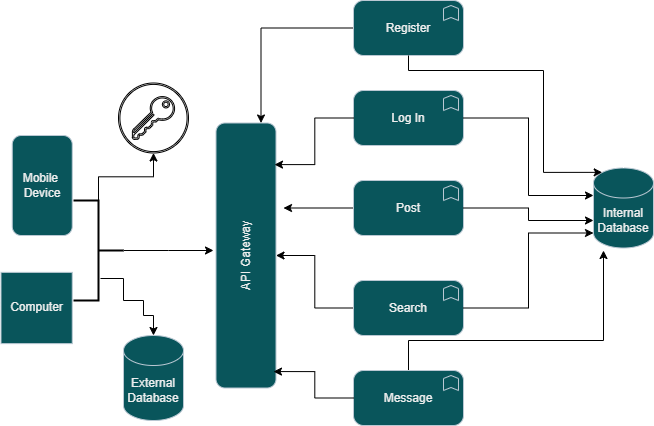

The diagram above was exported from draw.io. Its source (the exported page's mxGraphModel, read from the mxfile embedded in the PNG):
<mxGraphModel dx="1434" dy="772" grid="1" gridSize="10" guides="1" tooltips="1" connect="1" arrows="1" fold="1" page="1" pageScale="1" pageWidth="850" pageHeight="1100" math="0" shadow="0">
  <root>
    <mxCell id="0" />
    <mxCell id="1" parent="0" />
    <mxCell id="aUiWYmwEOaHjUPXbhmOK-1" value="Mobile&amp;nbsp;&lt;div&gt;Device&lt;/div&gt;" style="rounded=1;whiteSpace=wrap;html=1;labelBackgroundColor=none;fillColor=#09555B;strokeColor=#BAC8D3;fontColor=#EEEEEE;" parent="1" vertex="1">
      <mxGeometry x="38.75" y="225" width="60" height="100" as="geometry" />
    </mxCell>
    <mxCell id="aUiWYmwEOaHjUPXbhmOK-3" value="Computer" style="whiteSpace=wrap;html=1;aspect=fixed;labelBackgroundColor=none;fillColor=#09555B;strokeColor=#BAC8D3;fontColor=#EEEEEE;" parent="1" vertex="1">
      <mxGeometry x="27.5" y="361.87" width="71.25" height="71.25" as="geometry" />
    </mxCell>
    <mxCell id="aUiWYmwEOaHjUPXbhmOK-7" value="API Gateway" style="rounded=1;whiteSpace=wrap;html=1;rotation=-90;labelBackgroundColor=none;fillColor=#09555B;strokeColor=#BAC8D3;fontColor=#EEEEEE;" parent="1" vertex="1">
      <mxGeometry x="140" y="315" width="265" height="60" as="geometry" />
    </mxCell>
    <mxCell id="aUiWYmwEOaHjUPXbhmOK-11" value="External Database" style="shape=cylinder3;whiteSpace=wrap;html=1;boundedLbl=1;backgroundOutline=1;size=15;labelBackgroundColor=none;fillColor=#09555B;strokeColor=#BAC8D3;fontColor=#EEEEEE;" parent="1" vertex="1">
      <mxGeometry x="150" y="425" width="60" height="85" as="geometry" />
    </mxCell>
    <mxCell id="aUiWYmwEOaHjUPXbhmOK-32" style="edgeStyle=orthogonalEdgeStyle;rounded=0;orthogonalLoop=1;jettySize=auto;html=1;entryX=1;entryY=0.75;entryDx=0;entryDy=0;labelBackgroundColor=none;fontColor=default;" parent="1" source="aUiWYmwEOaHjUPXbhmOK-25" target="aUiWYmwEOaHjUPXbhmOK-7" edge="1">
      <mxGeometry relative="1" as="geometry">
        <mxPoint x="330" y="280" as="targetPoint" />
      </mxGeometry>
    </mxCell>
    <mxCell id="aUiWYmwEOaHjUPXbhmOK-25" value="Register" style="html=1;outlineConnect=0;whiteSpace=wrap;fillColor=#09555B;shape=mxgraph.archimate3.application;appType=func;archiType=rounded;labelBackgroundColor=none;strokeColor=#BAC8D3;fontColor=#EEEEEE;" parent="1" vertex="1">
      <mxGeometry x="380" y="90" width="110" height="55" as="geometry" />
    </mxCell>
    <mxCell id="aUiWYmwEOaHjUPXbhmOK-26" value="Log In" style="html=1;outlineConnect=0;whiteSpace=wrap;fillColor=#09555B;shape=mxgraph.archimate3.application;appType=func;archiType=rounded;labelBackgroundColor=none;strokeColor=#BAC8D3;fontColor=#EEEEEE;" parent="1" vertex="1">
      <mxGeometry x="380" y="180" width="110" height="55" as="geometry" />
    </mxCell>
    <mxCell id="aUiWYmwEOaHjUPXbhmOK-35" style="edgeStyle=orthogonalEdgeStyle;rounded=0;orthogonalLoop=1;jettySize=auto;html=1;labelBackgroundColor=none;fontColor=default;" parent="1" source="aUiWYmwEOaHjUPXbhmOK-27" edge="1">
      <mxGeometry relative="1" as="geometry">
        <mxPoint x="310" y="297.5" as="targetPoint" />
      </mxGeometry>
    </mxCell>
    <mxCell id="aUiWYmwEOaHjUPXbhmOK-27" value="Post" style="html=1;outlineConnect=0;whiteSpace=wrap;fillColor=#09555B;shape=mxgraph.archimate3.application;appType=func;archiType=rounded;labelBackgroundColor=none;strokeColor=#BAC8D3;fontColor=#EEEEEE;" parent="1" vertex="1">
      <mxGeometry x="380" y="270" width="110" height="55" as="geometry" />
    </mxCell>
    <mxCell id="aUiWYmwEOaHjUPXbhmOK-36" style="edgeStyle=orthogonalEdgeStyle;rounded=0;orthogonalLoop=1;jettySize=auto;html=1;entryX=0.5;entryY=1;entryDx=0;entryDy=0;labelBackgroundColor=none;fontColor=default;" parent="1" source="aUiWYmwEOaHjUPXbhmOK-28" target="aUiWYmwEOaHjUPXbhmOK-7" edge="1">
      <mxGeometry relative="1" as="geometry" />
    </mxCell>
    <mxCell id="aUiWYmwEOaHjUPXbhmOK-28" value="Search" style="html=1;outlineConnect=0;whiteSpace=wrap;fillColor=#09555B;shape=mxgraph.archimate3.application;appType=func;archiType=rounded;labelBackgroundColor=none;strokeColor=#BAC8D3;fontColor=#EEEEEE;" parent="1" vertex="1">
      <mxGeometry x="380" y="370" width="110" height="55" as="geometry" />
    </mxCell>
    <mxCell id="aUiWYmwEOaHjUPXbhmOK-43" style="edgeStyle=orthogonalEdgeStyle;rounded=0;orthogonalLoop=1;jettySize=auto;html=1;labelBackgroundColor=none;fontColor=default;" parent="1" source="aUiWYmwEOaHjUPXbhmOK-29" edge="1">
      <mxGeometry relative="1" as="geometry">
        <mxPoint x="630" y="340" as="targetPoint" />
        <Array as="points">
          <mxPoint x="435" y="430" />
          <mxPoint x="630" y="430" />
        </Array>
      </mxGeometry>
    </mxCell>
    <mxCell id="aUiWYmwEOaHjUPXbhmOK-29" value="Message" style="html=1;outlineConnect=0;whiteSpace=wrap;fillColor=#09555B;shape=mxgraph.archimate3.application;appType=func;archiType=rounded;labelBackgroundColor=none;strokeColor=#BAC8D3;fontColor=#EEEEEE;" parent="1" vertex="1">
      <mxGeometry x="380" y="460" width="110" height="55" as="geometry" />
    </mxCell>
    <mxCell id="aUiWYmwEOaHjUPXbhmOK-34" style="edgeStyle=orthogonalEdgeStyle;rounded=0;orthogonalLoop=1;jettySize=auto;html=1;entryX=0.843;entryY=0.975;entryDx=0;entryDy=0;entryPerimeter=0;labelBackgroundColor=none;fontColor=default;" parent="1" source="aUiWYmwEOaHjUPXbhmOK-26" target="aUiWYmwEOaHjUPXbhmOK-7" edge="1">
      <mxGeometry relative="1" as="geometry">
        <mxPoint x="310" y="242" as="targetPoint" />
      </mxGeometry>
    </mxCell>
    <mxCell id="aUiWYmwEOaHjUPXbhmOK-37" style="edgeStyle=orthogonalEdgeStyle;rounded=0;orthogonalLoop=1;jettySize=auto;html=1;entryX=0.062;entryY=0.958;entryDx=0;entryDy=0;entryPerimeter=0;labelBackgroundColor=none;fontColor=default;" parent="1" source="aUiWYmwEOaHjUPXbhmOK-29" target="aUiWYmwEOaHjUPXbhmOK-7" edge="1">
      <mxGeometry relative="1" as="geometry" />
    </mxCell>
    <mxCell id="aUiWYmwEOaHjUPXbhmOK-38" value="Internal Database" style="shape=cylinder3;whiteSpace=wrap;html=1;boundedLbl=1;backgroundOutline=1;size=15;labelBackgroundColor=none;fillColor=#09555B;strokeColor=#BAC8D3;fontColor=#EEEEEE;" parent="1" vertex="1">
      <mxGeometry x="620" y="257.5" width="60" height="80" as="geometry" />
    </mxCell>
    <mxCell id="aUiWYmwEOaHjUPXbhmOK-39" style="edgeStyle=orthogonalEdgeStyle;rounded=0;orthogonalLoop=1;jettySize=auto;html=1;entryX=0.145;entryY=0;entryDx=0;entryDy=4.35;entryPerimeter=0;labelBackgroundColor=none;fontColor=default;" parent="1" source="aUiWYmwEOaHjUPXbhmOK-25" target="aUiWYmwEOaHjUPXbhmOK-38" edge="1">
      <mxGeometry relative="1" as="geometry">
        <Array as="points">
          <mxPoint x="435" y="160" />
          <mxPoint x="570" y="160" />
          <mxPoint x="570" y="262" />
        </Array>
      </mxGeometry>
    </mxCell>
    <mxCell id="aUiWYmwEOaHjUPXbhmOK-40" style="edgeStyle=orthogonalEdgeStyle;rounded=0;orthogonalLoop=1;jettySize=auto;html=1;entryX=0;entryY=0;entryDx=0;entryDy=27.5;entryPerimeter=0;labelBackgroundColor=none;fontColor=default;" parent="1" source="aUiWYmwEOaHjUPXbhmOK-26" target="aUiWYmwEOaHjUPXbhmOK-38" edge="1">
      <mxGeometry relative="1" as="geometry" />
    </mxCell>
    <mxCell id="aUiWYmwEOaHjUPXbhmOK-41" style="edgeStyle=orthogonalEdgeStyle;rounded=0;orthogonalLoop=1;jettySize=auto;html=1;entryX=0;entryY=0;entryDx=0;entryDy=52.5;entryPerimeter=0;labelBackgroundColor=none;fontColor=default;" parent="1" source="aUiWYmwEOaHjUPXbhmOK-27" target="aUiWYmwEOaHjUPXbhmOK-38" edge="1">
      <mxGeometry relative="1" as="geometry" />
    </mxCell>
    <mxCell id="aUiWYmwEOaHjUPXbhmOK-42" style="edgeStyle=orthogonalEdgeStyle;rounded=0;orthogonalLoop=1;jettySize=auto;html=1;entryX=0;entryY=1;entryDx=0;entryDy=-15;entryPerimeter=0;labelBackgroundColor=none;fontColor=default;" parent="1" source="aUiWYmwEOaHjUPXbhmOK-28" target="aUiWYmwEOaHjUPXbhmOK-38" edge="1">
      <mxGeometry relative="1" as="geometry" />
    </mxCell>
    <mxCell id="aUiWYmwEOaHjUPXbhmOK-49" style="edgeStyle=orthogonalEdgeStyle;rounded=0;orthogonalLoop=1;jettySize=auto;html=1;labelBackgroundColor=none;fontColor=default;" parent="1" source="aUiWYmwEOaHjUPXbhmOK-48" edge="1">
      <mxGeometry relative="1" as="geometry">
        <mxPoint x="240" y="340" as="targetPoint" />
      </mxGeometry>
    </mxCell>
    <mxCell id="aUiWYmwEOaHjUPXbhmOK-50" value="" style="edgeStyle=orthogonalEdgeStyle;rounded=0;orthogonalLoop=1;jettySize=auto;html=1;exitX=0.46;exitY=0.22;exitDx=0;exitDy=0;exitPerimeter=0;labelBackgroundColor=none;fontColor=default;" parent="1" source="aUiWYmwEOaHjUPXbhmOK-48" target="aUiWYmwEOaHjUPXbhmOK-11" edge="1">
      <mxGeometry relative="1" as="geometry">
        <Array as="points">
          <mxPoint x="150" y="368" />
          <mxPoint x="150" y="390" />
          <mxPoint x="170" y="390" />
          <mxPoint x="170" y="405" />
          <mxPoint x="180" y="405" />
        </Array>
      </mxGeometry>
    </mxCell>
    <mxCell id="aUiWYmwEOaHjUPXbhmOK-52" style="edgeStyle=orthogonalEdgeStyle;rounded=0;orthogonalLoop=1;jettySize=auto;html=1;labelBackgroundColor=none;fontColor=default;" parent="1" source="aUiWYmwEOaHjUPXbhmOK-48" target="aUiWYmwEOaHjUPXbhmOK-51" edge="1">
      <mxGeometry relative="1" as="geometry" />
    </mxCell>
    <mxCell id="aUiWYmwEOaHjUPXbhmOK-48" value="" style="strokeWidth=2;html=1;shape=mxgraph.flowchart.annotation_2;align=left;labelPosition=right;pointerEvents=1;rotation=-180;labelBackgroundColor=none;" parent="1" vertex="1">
      <mxGeometry x="100" y="290" width="50" height="100" as="geometry" />
    </mxCell>
    <mxCell id="aUiWYmwEOaHjUPXbhmOK-51" value="" style="sketch=0;verticalLabelPosition=bottom;sketch=0;aspect=fixed;html=1;verticalAlign=top;align=center;outlineConnect=0;pointerEvents=1;shape=mxgraph.citrix2.authentication_saml;labelBackgroundColor=none;" parent="1" vertex="1">
      <mxGeometry x="145" y="172.5" width="70" height="70" as="geometry" />
    </mxCell>
  </root>
</mxGraphModel>